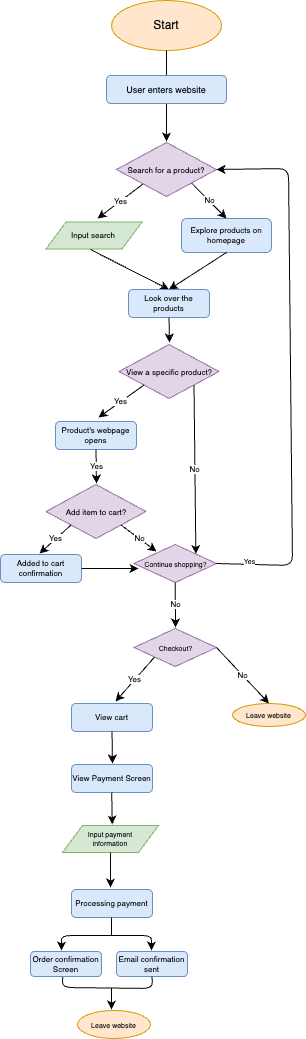

The diagram above was exported from draw.io. Its source (the exported page's mxGraphModel, read from the mxfile embedded in the PNG):
<mxGraphModel dx="642" dy="215" grid="0" gridSize="10" guides="1" tooltips="1" connect="1" arrows="1" fold="1" page="1" pageScale="1" pageWidth="850" pageHeight="1100" background="#ffffff" math="0" shadow="0">
  <root>
    <mxCell id="0" />
    <mxCell id="1" parent="0" />
    <mxCell id="2" value="&lt;font color=&quot;#030303&quot;&gt;Start&lt;/font&gt;" style="ellipse;whiteSpace=wrap;html=1;fillColor=#ffe6cc;strokeColor=#d79b00;" vertex="1" parent="1">
      <mxGeometry x="340" y="19" width="110" height="50" as="geometry" />
    </mxCell>
    <mxCell id="7" value="" style="endArrow=classic;html=1;fontSize=11;fontColor=#000000;exitX=0.5;exitY=1;exitDx=0;exitDy=0;labelBorderColor=none;fillColor=#f5f5f5;strokeColor=#030303;startArrow=none;" edge="1" parent="1" source="11">
      <mxGeometry relative="1" as="geometry">
        <mxPoint x="400" y="670" as="sourcePoint" />
        <mxPoint x="395" y="160" as="targetPoint" />
        <Array as="points" />
      </mxGeometry>
    </mxCell>
    <mxCell id="14" value="" style="endArrow=none;html=1;fontSize=11;fontColor=#000000;exitX=0.5;exitY=1;exitDx=0;exitDy=0;labelBorderColor=none;fillColor=#f5f5f5;strokeColor=#030303;" edge="1" parent="1" source="2" target="11">
      <mxGeometry relative="1" as="geometry">
        <mxPoint x="395" y="69" as="sourcePoint" />
        <mxPoint x="365" y="520" as="targetPoint" />
        <Array as="points" />
      </mxGeometry>
    </mxCell>
    <mxCell id="11" value="&lt;font style=&quot;font-size: 9px;&quot; color=&quot;#000000&quot;&gt;User enters website&lt;/font&gt;" style="rounded=1;whiteSpace=wrap;html=1;labelBackgroundColor=none;fontSize=11;fillColor=#dae8fc;strokeColor=#6c8ebf;" vertex="1" parent="1">
      <mxGeometry x="335" y="94" width="120" height="28" as="geometry" />
    </mxCell>
    <mxCell id="15" value="&lt;font color=&quot;#030303&quot; style=&quot;font-size: 8px;&quot;&gt;Search for a product?&lt;/font&gt;" style="rhombus;whiteSpace=wrap;html=1;labelBackgroundColor=none;fontSize=11;fillColor=#e1d5e7;strokeColor=#9673a6;" vertex="1" parent="1">
      <mxGeometry x="345" y="161" width="100" height="54" as="geometry" />
    </mxCell>
    <mxCell id="19" value="&lt;font color=&quot;#030303&quot;&gt;Explore products on homepage&lt;/font&gt;" style="rounded=1;whiteSpace=wrap;html=1;labelBackgroundColor=none;fontSize=8;fillColor=#dae8fc;strokeColor=#6c8ebf;" vertex="1" parent="1">
      <mxGeometry x="410" y="237" width="90" height="34" as="geometry" />
    </mxCell>
    <mxCell id="23" value="" style="endArrow=classic;html=1;labelBackgroundColor=#FFFFFF;labelBorderColor=none;strokeColor=#030303;fontSize=8;fontColor=#FFFFFF;exitX=0.427;exitY=0.954;exitDx=0;exitDy=0;entryX=0.5;entryY=0;entryDx=0;entryDy=0;exitPerimeter=0;" edge="1" parent="1" source="62" target="25">
      <mxGeometry width="50" height="50" relative="1" as="geometry">
        <mxPoint x="332" y="271" as="sourcePoint" />
        <mxPoint x="371" y="311" as="targetPoint" />
        <Array as="points" />
      </mxGeometry>
    </mxCell>
    <mxCell id="24" value="" style="endArrow=classic;html=1;labelBackgroundColor=#FFFFFF;labelBorderColor=none;strokeColor=#030303;fontSize=8;fontColor=#FFFFFF;exitX=0.5;exitY=1;exitDx=0;exitDy=0;entryX=0.5;entryY=0;entryDx=0;entryDy=0;" edge="1" parent="1" source="19" target="25">
      <mxGeometry width="50" height="50" relative="1" as="geometry">
        <mxPoint x="370" y="265" as="sourcePoint" />
        <mxPoint x="423" y="308" as="targetPoint" />
      </mxGeometry>
    </mxCell>
    <mxCell id="25" value="&lt;font color=&quot;#030303&quot;&gt;Look over the products&lt;/font&gt;" style="rounded=1;whiteSpace=wrap;html=1;labelBackgroundColor=none;fontSize=8;fillColor=#dae8fc;strokeColor=#6c8ebf;" vertex="1" parent="1">
      <mxGeometry x="357" y="308" width="81" height="28" as="geometry" />
    </mxCell>
    <mxCell id="26" value="" style="endArrow=classic;html=1;labelBackgroundColor=#FFFFFF;labelBorderColor=none;strokeColor=#030303;fontSize=8;fontColor=#030303;exitX=0.5;exitY=1;exitDx=0;exitDy=0;" edge="1" parent="1" source="25">
      <mxGeometry width="50" height="50" relative="1" as="geometry">
        <mxPoint x="384" y="402" as="sourcePoint" />
        <mxPoint x="398" y="361" as="targetPoint" />
      </mxGeometry>
    </mxCell>
    <mxCell id="29" value="&lt;font color=&quot;#030303&quot; style=&quot;font-size: 8px;&quot;&gt;View a specific product?&lt;/font&gt;" style="rhombus;whiteSpace=wrap;html=1;labelBackgroundColor=none;fontSize=11;fillColor=#e1d5e7;strokeColor=#9673a6;" vertex="1" parent="1">
      <mxGeometry x="347.5" y="363" width="100" height="54" as="geometry" />
    </mxCell>
    <mxCell id="30" value="Yes" style="endArrow=classic;html=1;labelBackgroundColor=#FFFFFF;labelBorderColor=none;strokeColor=#030303;fontSize=8;fontColor=#030303;exitX=0;exitY=1;exitDx=0;exitDy=0;" edge="1" parent="1" source="29">
      <mxGeometry width="50" height="50" relative="1" as="geometry">
        <mxPoint x="384" y="485" as="sourcePoint" />
        <mxPoint x="327" y="436" as="targetPoint" />
        <Array as="points" />
      </mxGeometry>
    </mxCell>
    <mxCell id="31" value="Yes" style="endArrow=classic;html=1;labelBackgroundColor=#FFFFFF;labelBorderColor=none;strokeColor=#030303;fontSize=8;fontColor=#030303;exitX=0;exitY=1;exitDx=0;exitDy=0;" edge="1" parent="1">
      <mxGeometry width="50" height="50" relative="1" as="geometry">
        <mxPoint x="371.5" y="202.4999999999999" as="sourcePoint" />
        <mxPoint x="326" y="237" as="targetPoint" />
      </mxGeometry>
    </mxCell>
    <mxCell id="33" value="No" style="endArrow=classic;html=1;labelBackgroundColor=#FFFFFF;labelBorderColor=none;strokeColor=#030303;fontSize=8;fontColor=#030303;exitX=1;exitY=1;exitDx=0;exitDy=0;entryX=0.5;entryY=0;entryDx=0;entryDy=0;" edge="1" parent="1" source="15" target="19">
      <mxGeometry width="50" height="50" relative="1" as="geometry">
        <mxPoint x="381.5" y="212.4999999999999" as="sourcePoint" />
        <mxPoint x="336" y="247.00000000000006" as="targetPoint" />
      </mxGeometry>
    </mxCell>
    <mxCell id="34" value="No" style="endArrow=classic;html=1;labelBackgroundColor=#FFFFFF;labelBorderColor=none;strokeColor=#030303;fontSize=8;fontColor=#030303;exitX=1;exitY=1;exitDx=0;exitDy=0;entryX=1;entryY=0;entryDx=0;entryDy=0;" edge="1" parent="1" source="29" target="47">
      <mxGeometry width="50" height="50" relative="1" as="geometry">
        <mxPoint x="382.5" y="413.4999999999999" as="sourcePoint" />
        <mxPoint x="445" y="430" as="targetPoint" />
      </mxGeometry>
    </mxCell>
    <mxCell id="36" value="&lt;font color=&quot;#030303&quot;&gt;Product's webpage opens&lt;/font&gt;" style="rounded=1;whiteSpace=wrap;html=1;labelBackgroundColor=none;fontSize=8;fillColor=#dae8fc;strokeColor=#6c8ebf;" vertex="1" parent="1">
      <mxGeometry x="284" y="440" width="81" height="28" as="geometry" />
    </mxCell>
    <mxCell id="39" value="Yes" style="endArrow=classic;html=1;labelBackgroundColor=#FFFFFF;labelBorderColor=none;strokeColor=#030303;fontSize=8;fontColor=#030303;exitX=0.5;exitY=1;exitDx=0;exitDy=0;" edge="1" parent="1" source="36">
      <mxGeometry width="50" height="50" relative="1" as="geometry">
        <mxPoint x="382.5" y="413.4999999999999" as="sourcePoint" />
        <mxPoint x="325" y="502" as="targetPoint" />
        <Array as="points" />
      </mxGeometry>
    </mxCell>
    <mxCell id="41" value="&lt;font color=&quot;#030303&quot; style=&quot;font-size: 8px;&quot;&gt;Add item to cart?&lt;/font&gt;" style="rhombus;whiteSpace=wrap;html=1;labelBackgroundColor=none;fontSize=11;fillColor=#e1d5e7;strokeColor=#9673a6;" vertex="1" parent="1">
      <mxGeometry x="274.5" y="503" width="100" height="54" as="geometry" />
    </mxCell>
    <mxCell id="43" value="Yes" style="endArrow=classic;html=1;labelBackgroundColor=#FFFFFF;labelBorderColor=none;strokeColor=#030303;fontSize=8;fontColor=#030303;exitX=0;exitY=1;exitDx=0;exitDy=0;" edge="1" parent="1" source="41">
      <mxGeometry width="50" height="50" relative="1" as="geometry">
        <mxPoint x="334.5" y="477.9999999999999" as="sourcePoint" />
        <mxPoint x="268" y="572" as="targetPoint" />
        <Array as="points" />
      </mxGeometry>
    </mxCell>
    <mxCell id="44" value="&lt;font color=&quot;#030303&quot;&gt;Added to cart confirmation&lt;/font&gt;" style="rounded=1;whiteSpace=wrap;html=1;labelBackgroundColor=none;fontSize=8;fillColor=#dae8fc;strokeColor=#6c8ebf;" vertex="1" parent="1">
      <mxGeometry x="229" y="573" width="81" height="28" as="geometry" />
    </mxCell>
    <mxCell id="45" value="No" style="endArrow=classic;html=1;labelBackgroundColor=#FFFFFF;labelBorderColor=none;strokeColor=#030303;fontSize=8;fontColor=#030303;exitX=1;exitY=1;exitDx=0;exitDy=0;" edge="1" parent="1" source="41">
      <mxGeometry width="50" height="50" relative="1" as="geometry">
        <mxPoint x="309.5" y="553.5000000000001" as="sourcePoint" />
        <mxPoint x="385" y="570" as="targetPoint" />
        <Array as="points" />
      </mxGeometry>
    </mxCell>
    <mxCell id="47" value="&lt;font color=&quot;#030303&quot; style=&quot;font-size: 7px;&quot;&gt;Continue shopping?&lt;/font&gt;" style="rhombus;whiteSpace=wrap;html=1;labelBackgroundColor=none;fontSize=11;fillColor=#e1d5e7;strokeColor=#9673a6;" vertex="1" parent="1">
      <mxGeometry x="362.5" y="563" width="82.5" height="38" as="geometry" />
    </mxCell>
    <mxCell id="48" value="" style="endArrow=classic;html=1;labelBackgroundColor=#FFFFFF;labelBorderColor=none;strokeColor=#030303;fontSize=8;fontColor=#030303;exitX=1;exitY=0.5;exitDx=0;exitDy=0;entryX=1;entryY=0.5;entryDx=0;entryDy=0;" edge="1" parent="1" source="47" target="15">
      <mxGeometry width="50" height="50" relative="1" as="geometry">
        <mxPoint x="309.5" y="553.5000000000001" as="sourcePoint" />
        <mxPoint x="520" y="139" as="targetPoint" />
        <Array as="points">
          <mxPoint x="521" y="584" />
          <mxPoint x="517" y="187" />
        </Array>
      </mxGeometry>
    </mxCell>
    <mxCell id="50" value="&lt;span style=&quot;&quot;&gt;Yes&lt;/span&gt;" style="edgeLabel;html=1;align=center;verticalAlign=middle;resizable=0;points=[];fontSize=7;fontColor=#030303;labelBackgroundColor=#FFFFFF;" vertex="1" connectable="0" parent="48">
      <mxGeometry x="-0.8816" y="2" relative="1" as="geometry">
        <mxPoint as="offset" />
      </mxGeometry>
    </mxCell>
    <mxCell id="51" value="No" style="endArrow=classic;html=1;labelBackgroundColor=#FFFFFF;labelBorderColor=none;strokeColor=#030303;fontSize=8;fontColor=#030303;exitX=0.5;exitY=1;exitDx=0;exitDy=0;" edge="1" parent="1" source="47">
      <mxGeometry width="50" height="50" relative="1" as="geometry">
        <mxPoint x="359.5" y="553.5" as="sourcePoint" />
        <mxPoint x="404" y="646" as="targetPoint" />
        <Array as="points" />
      </mxGeometry>
    </mxCell>
    <mxCell id="52" value="&lt;font color=&quot;#030303&quot; style=&quot;font-size: 7px;&quot;&gt;Checkout?&lt;br&gt;&lt;/font&gt;" style="rhombus;whiteSpace=wrap;html=1;labelBackgroundColor=none;fontSize=11;fillColor=#e1d5e7;strokeColor=#9673a6;" vertex="1" parent="1">
      <mxGeometry x="362.5" y="647" width="82.5" height="38" as="geometry" />
    </mxCell>
    <mxCell id="53" value="No" style="endArrow=classic;html=1;labelBackgroundColor=#FFFFFF;labelBorderColor=none;strokeColor=#030303;fontSize=8;fontColor=#030303;exitX=1;exitY=0.5;exitDx=0;exitDy=0;entryX=0.5;entryY=0;entryDx=0;entryDy=0;" edge="1" parent="1" source="52" target="54">
      <mxGeometry width="50" height="50" relative="1" as="geometry">
        <mxPoint x="413.75" y="611" as="sourcePoint" />
        <mxPoint x="489" y="667" as="targetPoint" />
        <Array as="points" />
      </mxGeometry>
    </mxCell>
    <mxCell id="54" value="&lt;font color=&quot;#030303&quot;&gt;&lt;span style=&quot;font-size: 7px;&quot;&gt;Leave website&lt;/span&gt;&lt;/font&gt;" style="ellipse;whiteSpace=wrap;html=1;fillColor=#ffe6cc;strokeColor=#d79b00;" vertex="1" parent="1">
      <mxGeometry x="461" y="722" width="73" height="23" as="geometry" />
    </mxCell>
    <mxCell id="55" value="Yes" style="endArrow=classic;html=1;labelBackgroundColor=#FFFFFF;labelBorderColor=none;strokeColor=#030303;fontSize=8;fontColor=#030303;exitX=0;exitY=1;exitDx=0;exitDy=0;" edge="1" parent="1" source="52">
      <mxGeometry width="50" height="50" relative="1" as="geometry">
        <mxPoint x="320" y="695" as="sourcePoint" />
        <mxPoint x="344" y="720" as="targetPoint" />
        <Array as="points" />
      </mxGeometry>
    </mxCell>
    <mxCell id="56" value="&lt;font color=&quot;#030303&quot;&gt;View cart&lt;/font&gt;" style="rounded=1;whiteSpace=wrap;html=1;labelBackgroundColor=none;fontSize=8;fillColor=#dae8fc;strokeColor=#6c8ebf;" vertex="1" parent="1">
      <mxGeometry x="300" y="722" width="81" height="28" as="geometry" />
    </mxCell>
    <mxCell id="58" value="" style="endArrow=classic;html=1;labelBackgroundColor=#FFFFFF;labelBorderColor=none;strokeColor=#030303;fontSize=8;fontColor=#030303;exitX=0.5;exitY=1;exitDx=0;exitDy=0;" edge="1" parent="1" source="56">
      <mxGeometry width="50" height="50" relative="1" as="geometry">
        <mxPoint x="393.125" y="685.5" as="sourcePoint" />
        <mxPoint x="341" y="782" as="targetPoint" />
        <Array as="points" />
      </mxGeometry>
    </mxCell>
    <mxCell id="59" value="&lt;font color=&quot;#030303&quot;&gt;View Payment Screen&lt;br&gt;&lt;/font&gt;" style="rounded=1;whiteSpace=wrap;html=1;labelBackgroundColor=none;fontSize=8;fillColor=#dae8fc;strokeColor=#6c8ebf;" vertex="1" parent="1">
      <mxGeometry x="300" y="783" width="81" height="28" as="geometry" />
    </mxCell>
    <mxCell id="60" value="" style="endArrow=classic;html=1;labelBackgroundColor=#FFFFFF;labelBorderColor=none;strokeColor=#030303;fontSize=8;fontColor=#030303;exitX=0.5;exitY=1;exitDx=0;exitDy=0;" edge="1" parent="1">
      <mxGeometry width="50" height="50" relative="1" as="geometry">
        <mxPoint x="340.25" y="811" as="sourcePoint" />
        <mxPoint x="340.75" y="843" as="targetPoint" />
        <Array as="points" />
      </mxGeometry>
    </mxCell>
    <mxCell id="61" value="&lt;font color=&quot;#030303&quot;&gt;Input payment &lt;br&gt;information&lt;/font&gt;" style="shape=parallelogram;perimeter=parallelogramPerimeter;whiteSpace=wrap;html=1;fixedSize=1;labelBackgroundColor=none;fontSize=7;fillColor=#d5e8d4;strokeColor=#82b366;" vertex="1" parent="1">
      <mxGeometry x="291" y="844" width="96" height="27" as="geometry" />
    </mxCell>
    <mxCell id="62" value="&lt;font color=&quot;#030303&quot;&gt;&lt;font style=&quot;font-size: 8px;&quot;&gt;Input search&lt;/font&gt;&lt;br&gt;&lt;/font&gt;" style="shape=parallelogram;perimeter=parallelogramPerimeter;whiteSpace=wrap;html=1;fixedSize=1;labelBackgroundColor=none;fontSize=7;fillColor=#d5e8d4;strokeColor=#82b366;" vertex="1" parent="1">
      <mxGeometry x="274.5" y="240.5" width="96" height="27" as="geometry" />
    </mxCell>
    <mxCell id="63" value="" style="endArrow=classic;html=1;labelBackgroundColor=#FFFFFF;labelBorderColor=none;strokeColor=#030303;fontSize=8;fontColor=#030303;exitX=0.5;exitY=1;exitDx=0;exitDy=0;" edge="1" parent="1" source="61">
      <mxGeometry width="50" height="50" relative="1" as="geometry">
        <mxPoint x="350.25" y="821" as="sourcePoint" />
        <mxPoint x="339" y="906" as="targetPoint" />
        <Array as="points" />
      </mxGeometry>
    </mxCell>
    <mxCell id="66" value="&lt;font color=&quot;#030303&quot;&gt;Processing payment&lt;br&gt;&lt;/font&gt;" style="rounded=1;whiteSpace=wrap;html=1;labelBackgroundColor=none;fontSize=8;fillColor=#dae8fc;strokeColor=#6c8ebf;" vertex="1" parent="1">
      <mxGeometry x="300" y="908" width="81" height="28" as="geometry" />
    </mxCell>
    <mxCell id="67" value="" style="endArrow=classic;html=1;labelBackgroundColor=#FFFFFF;labelBorderColor=none;strokeColor=#030303;fontSize=8;fontColor=#030303;" edge="1" parent="1">
      <mxGeometry width="50" height="50" relative="1" as="geometry">
        <mxPoint x="340" y="954" as="sourcePoint" />
        <mxPoint x="290" y="969" as="targetPoint" />
        <Array as="points">
          <mxPoint x="290" y="954" />
        </Array>
      </mxGeometry>
    </mxCell>
    <mxCell id="68" value="" style="endArrow=classic;html=1;labelBackgroundColor=#FFFFFF;labelBorderColor=none;strokeColor=#030303;fontSize=8;fontColor=#030303;" edge="1" parent="1">
      <mxGeometry width="50" height="50" relative="1" as="geometry">
        <mxPoint x="340" y="954" as="sourcePoint" />
        <mxPoint x="380" y="969" as="targetPoint" />
        <Array as="points">
          <mxPoint x="380" y="954" />
        </Array>
      </mxGeometry>
    </mxCell>
    <mxCell id="69" value="&lt;font color=&quot;#030303&quot;&gt;Order confirmation Screen&lt;br&gt;&lt;/font&gt;" style="rounded=1;whiteSpace=wrap;html=1;labelBackgroundColor=none;fontSize=8;fillColor=#dae8fc;strokeColor=#6c8ebf;" vertex="1" parent="1">
      <mxGeometry x="259" y="970" width="71" height="25" as="geometry" />
    </mxCell>
    <mxCell id="70" value="&lt;font color=&quot;#030303&quot;&gt;Email confirmation sent&lt;br&gt;&lt;/font&gt;" style="rounded=1;whiteSpace=wrap;html=1;labelBackgroundColor=none;fontSize=8;fillColor=#dae8fc;strokeColor=#6c8ebf;" vertex="1" parent="1">
      <mxGeometry x="345" y="970" width="71" height="25" as="geometry" />
    </mxCell>
    <mxCell id="73" value="&lt;font color=&quot;#030303&quot;&gt;&lt;span style=&quot;font-size: 7px;&quot;&gt;Leave website&lt;/span&gt;&lt;/font&gt;" style="ellipse;whiteSpace=wrap;html=1;fillColor=#ffe6cc;strokeColor=#d79b00;" vertex="1" parent="1">
      <mxGeometry x="306" y="1029" width="73" height="28" as="geometry" />
    </mxCell>
    <mxCell id="74" value="" style="endArrow=classic;html=1;labelBackgroundColor=#FFFFFF;labelBorderColor=none;strokeColor=#030303;fontSize=8;fontColor=#030303;exitX=1;exitY=0.5;exitDx=0;exitDy=0;entryX=0.055;entryY=0.632;entryDx=0;entryDy=0;entryPerimeter=0;" edge="1" parent="1" source="44" target="47">
      <mxGeometry width="50" height="50" relative="1" as="geometry">
        <mxPoint x="309.5" y="553.4999999999999" as="sourcePoint" />
        <mxPoint x="365" y="588" as="targetPoint" />
        <Array as="points" />
      </mxGeometry>
    </mxCell>
    <mxCell id="78" value="" style="endArrow=none;html=1;labelBackgroundColor=#FFFFFF;labelBorderColor=none;strokeColor=#030303;fontSize=9;fontColor=#030303;" edge="1" parent="1">
      <mxGeometry width="50" height="50" relative="1" as="geometry">
        <mxPoint x="340" y="954" as="sourcePoint" />
        <mxPoint x="340" y="936" as="targetPoint" />
      </mxGeometry>
    </mxCell>
    <mxCell id="80" value="" style="endArrow=none;html=1;labelBackgroundColor=#FFFFFF;labelBorderColor=none;strokeColor=#030303;fontSize=9;fontColor=#030303;entryX=0.5;entryY=1;entryDx=0;entryDy=0;exitX=0.453;exitY=1.018;exitDx=0;exitDy=0;exitPerimeter=0;" edge="1" parent="1" source="69" target="70">
      <mxGeometry width="50" height="50" relative="1" as="geometry">
        <mxPoint x="293" y="1005" as="sourcePoint" />
        <mxPoint x="361" y="951" as="targetPoint" />
        <Array as="points">
          <mxPoint x="291" y="1006" />
          <mxPoint x="381" y="1007" />
        </Array>
      </mxGeometry>
    </mxCell>
    <mxCell id="81" value="" style="endArrow=classic;html=1;labelBackgroundColor=#FFFFFF;labelBorderColor=none;strokeColor=#030303;fontSize=8;fontColor=#030303;exitX=0.5;exitY=1;exitDx=0;exitDy=0;" edge="1" parent="1">
      <mxGeometry width="50" height="50" relative="1" as="geometry">
        <mxPoint x="340" y="1006" as="sourcePoint" />
        <mxPoint x="340" y="1028" as="targetPoint" />
        <Array as="points" />
      </mxGeometry>
    </mxCell>
  </root>
</mxGraphModel>